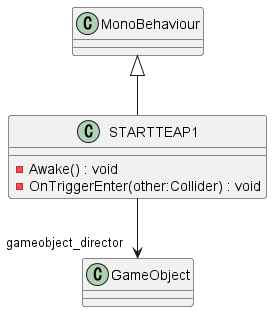

The diagram above was rendered by PlantUML. Its source (embedded in the PNG):
@startuml
class STARTTEAP1 {
    - Awake() : void
    - OnTriggerEnter(other:Collider) : void
}
MonoBehaviour <|-- STARTTEAP1
STARTTEAP1 --> "gameobject_director" GameObject
@enduml